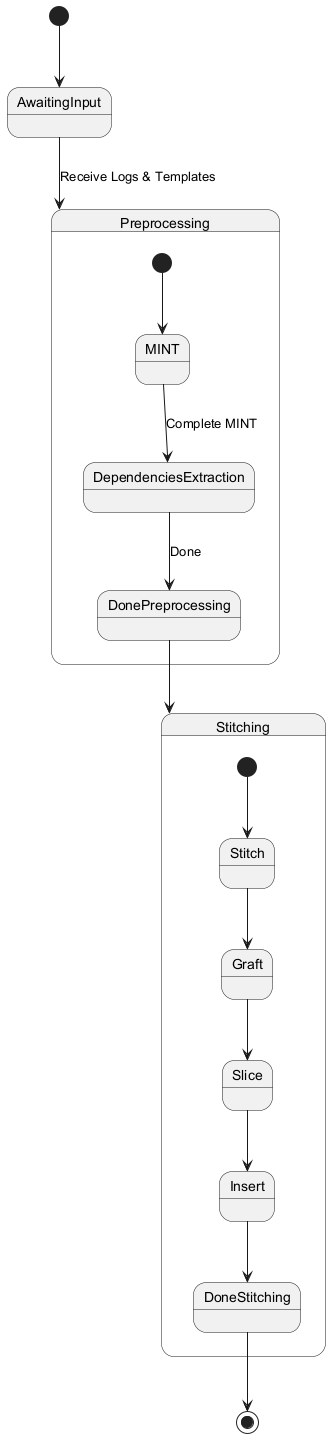

The diagram above was rendered by PlantUML. Its source (embedded in the PNG):
@startuml
[*] --> AwaitingInput

AwaitingInput --> Preprocessing : Receive Logs & Templates

state Preprocessing {
  [*] --> MINT
  MINT --> DependenciesExtraction : Complete MINT
  DependenciesExtraction --> DonePreprocessing : Done
}

DonePreprocessing --> Stitching

state Stitching {
  [*] --> Stitch
  Stitch --> Graft
  Graft --> Slice
  Slice --> Insert
  Insert --> DoneStitching
}

DoneStitching --> [*]
@enduml